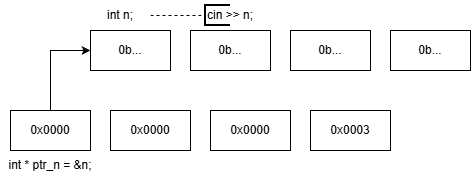

The diagram above was exported from draw.io. Its source (the exported page's mxGraphModel, read from the mxfile embedded in the PNG):
<mxGraphModel dx="1011" dy="536" grid="1" gridSize="10" guides="1" tooltips="1" connect="1" arrows="1" fold="1" page="1" pageScale="1" pageWidth="827" pageHeight="1169" background="#ffffff" math="0" shadow="0">
  <root>
    <mxCell id="0" />
    <mxCell id="1" parent="0" />
    <mxCell id="LmYBINJoKa7FNCbxHdo2-1" parent="1" style="rounded=0;whiteSpace=wrap;html=1;" value="0b..." vertex="1">
      <mxGeometry height="40" width="80" x="200" y="40" as="geometry" />
    </mxCell>
    <mxCell id="LmYBINJoKa7FNCbxHdo2-2" parent="1" style="rounded=0;whiteSpace=wrap;html=1;" value="0b..." vertex="1">
      <mxGeometry height="40" width="80" x="300" y="40" as="geometry" />
    </mxCell>
    <mxCell id="LmYBINJoKa7FNCbxHdo2-3" parent="1" style="rounded=0;whiteSpace=wrap;html=1;" value="0b..." vertex="1">
      <mxGeometry height="40" width="80" x="400" y="40" as="geometry" />
    </mxCell>
    <mxCell id="LmYBINJoKa7FNCbxHdo2-4" parent="1" style="rounded=0;whiteSpace=wrap;html=1;" value="0b..." vertex="1">
      <mxGeometry height="40" width="80" x="500" y="40" as="geometry" />
    </mxCell>
    <mxCell id="LmYBINJoKa7FNCbxHdo2-12" edge="1" parent="1" source="LmYBINJoKa7FNCbxHdo2-5" style="edgeStyle=orthogonalEdgeStyle;rounded=0;orthogonalLoop=1;jettySize=auto;html=1;exitX=0.5;exitY=0;exitDx=0;exitDy=0;entryX=0;entryY=0.5;entryDx=0;entryDy=0;" target="LmYBINJoKa7FNCbxHdo2-1">
      <mxGeometry relative="1" as="geometry" />
    </mxCell>
    <mxCell id="LmYBINJoKa7FNCbxHdo2-5" parent="1" style="rounded=0;whiteSpace=wrap;html=1;" value="0x0000" vertex="1">
      <mxGeometry height="40" width="80" x="120" y="120" as="geometry" />
    </mxCell>
    <mxCell id="LmYBINJoKa7FNCbxHdo2-6" parent="1" style="rounded=0;whiteSpace=wrap;html=1;" value="0x0000" vertex="1">
      <mxGeometry height="40" width="80" x="220" y="120" as="geometry" />
    </mxCell>
    <mxCell id="LmYBINJoKa7FNCbxHdo2-7" parent="1" style="rounded=0;whiteSpace=wrap;html=1;" value="0x0000" vertex="1">
      <mxGeometry height="40" width="80" x="320" y="120" as="geometry" />
    </mxCell>
    <mxCell id="LmYBINJoKa7FNCbxHdo2-8" parent="1" style="rounded=0;whiteSpace=wrap;html=1;" value="0x0003" vertex="1">
      <mxGeometry height="40" width="80" x="420" y="120" as="geometry" />
    </mxCell>
    <mxCell id="LmYBINJoKa7FNCbxHdo2-9" parent="1" style="text;html=1;whiteSpace=wrap;strokeColor=none;fillColor=none;align=center;verticalAlign=middle;rounded=0;" value="int n;" vertex="1">
      <mxGeometry height="30" width="60" x="200" y="10" as="geometry" />
    </mxCell>
    <mxCell id="LmYBINJoKa7FNCbxHdo2-10" edge="1" parent="1" source="LmYBINJoKa7FNCbxHdo2-9" style="endArrow=none;dashed=1;html=1;rounded=0;exitX=1;exitY=0.5;exitDx=0;exitDy=0;" target="LmYBINJoKa7FNCbxHdo2-11" value="">
      <mxGeometry height="50" relative="1" width="50" as="geometry">
        <mxPoint x="290" y="180" as="sourcePoint" />
        <mxPoint x="340" y="25" as="targetPoint" />
      </mxGeometry>
    </mxCell>
    <mxCell id="LmYBINJoKa7FNCbxHdo2-11" parent="1" style="strokeWidth=2;html=1;shape=mxgraph.flowchart.annotation_1;align=left;pointerEvents=1;" value="cin &gt;&gt; n;" vertex="1">
      <mxGeometry height="20" width="25" x="315" y="15" as="geometry" />
    </mxCell>
    <mxCell id="LmYBINJoKa7FNCbxHdo2-13" parent="1" style="text;html=1;whiteSpace=wrap;strokeColor=none;fillColor=none;align=center;verticalAlign=middle;rounded=0;" value="int * ptr_n = &amp;amp;n;" vertex="1">
      <mxGeometry height="30" width="100" x="110" y="160" as="geometry" />
    </mxCell>
  </root>
</mxGraphModel>